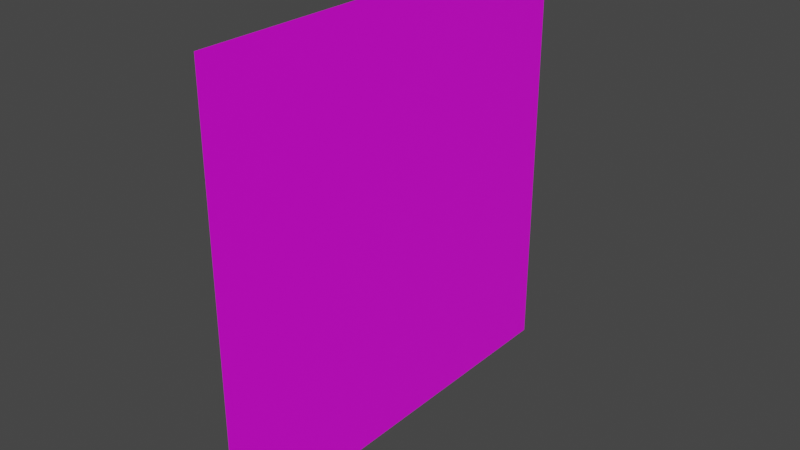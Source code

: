 # Source: grass_slimmer.blend  (saved by Blender 2.82.7; exported with 4.5.12 LTS)
import bpy
from mathutils import Matrix  # noqa: F401  (used for matrix-valued properties, if any)

bpy.ops.wm.read_factory_settings(use_empty=True)
scene = bpy.context.scene
scene.name = 'Scene'

# ---- collections
col_collection = bpy.data.collections.new('Collection'); scene.collection.children.link(col_collection)

# ---- images (referenced by path relative to the original .blend; pixels are not part of the script)
import os
ASSET_DIR = os.environ.get("B2B_ASSET_DIR", "")  # directory of the original .blend (textures are referenced by path, not embedded)
HERE = os.path.dirname(os.path.abspath(__file__))  # packed textures are extracted next to this script under _unpacked/

def load_image(name, relpath, width, height, colorspace="sRGB"):
    """Load a texture the original file referenced (path relative to the .blend, or extracted next to this script)."""
    p = next((c for c in (os.path.join(HERE, relpath), os.path.join(ASSET_DIR, relpath)) if relpath and os.path.exists(c)), "")
    if p:
        img = bpy.data.images.load(p, check_existing=True)
        img.name = name
    else:  # same state as the original file: an image datablock whose file is absent (Cycles renders it pink)
        img = bpy.data.images.new(name, width, height)
        img.source = "FILE"
        img.filepath = "//" + (relpath or name)
    img.colorspace_settings.name = colorspace
    return img
img_grass_field_png = load_image('grass_field.png', 'grass_field.png', 1024, 1024, 'sRGB')

# ---- materials (node trees are filled in below, after node groups)
mat_material_004 = bpy.data.materials.new('Material.004')
mat_material_004.use_backface_culling = True
mat_material_004.use_transparent_shadow = False

# ---- material node trees
mat_material_004.use_nodes = True; mat_material_004.node_tree.nodes.clear()
_N = mat_material_004.node_tree.nodes; _L = mat_material_004.node_tree.links
n0 = _N.new('ShaderNodeOutputMaterial'); n0.name = 'Material Output'; n0.location = (300, 300)
n1 = _N.new('ShaderNodeBsdfPrincipled'); n1.name = 'Principled BSDF'; n1.location = (10, 300)
n1.distribution = 'GGX'
n1.subsurface_method = 'BURLEY'
n1.inputs[3].default_value = 1.45
n1.inputs[27].default_value = (0.0, 0.0, 0.0, 1.0)
n1.inputs[28].default_value = 1.0
n2 = _N.new('ShaderNodeTexImage'); n2.name = 'Image Texture'; n2.location = (-280, 270)
n2.image = img_grass_field_png
_L.new(n1.outputs[0], n0.inputs[0])
_L.new(n2.outputs[0], n1.inputs[0])
n0.is_active_output = True

# ---- world
world_world = bpy.data.worlds.new('World'); scene.world = world_world
world_world.use_nodes = True; world_world.node_tree.nodes.clear()
_N = world_world.node_tree.nodes; _L = world_world.node_tree.links
n0 = _N.new('ShaderNodeOutputWorld'); n0.name = 'World Output'; n0.location = (300, 300)
n1 = _N.new('ShaderNodeBackground'); n1.name = 'Background'; n1.location = (10, 300)
n1.inputs[0].default_value = (0.05088, 0.05088, 0.05088, 1.0)
_L.new(n1.outputs[0], n0.inputs[0])
n0.is_active_output = True
world_world.color = (0.05088, 0.05088, 0.05088)
world_world.use_sun_shadow = False
world_world.sun_shadow_jitter_overblur = 0.0

# ---- meshes
me_cube_001 = bpy.data.meshes.new('Cube.001')
me_cube_001.from_pydata([(-0.0005, -1.0, -0.05), (-0.0005, -1.0, 1.95), (-0.0005, 1.0, -0.05), (-0.0005, 1.0, 1.95), (0.0005, -1.0, -0.05), (0.0005, -1.0, 1.95), (0.0005, 1.0, -0.05), (0.0005, 1.0, 1.95)], [], [(0, 1, 3, 2), (2, 6, 7, 3), (6, 7, 5, 4), (4, 5, 1, 0), (2, 6, 4, 0), (7, 3, 1, 5)])
_uv = me_cube_001.uv_layers.new(name='UVMap')
_uv.uv.foreach_set('vector', [0.0, 2.98e-08, 0.0, 1.0, 1.0, 1.0, 1.0, 0.0, 0.4396, 0.7411, 0.4396, 0.8864, 0.5604, 0.8864, 0.5604, 0.7411, 1.0, 2.98e-08, 1.0, 1.0, 0.0, 1.0, 2.98e-08, 0.0, 0.4396, 0.7411, 0.5604, 0.7411, 0.5604, 0.8864, 0.4396, 0.8864, 0.4396, 0.7411, 0.5604, 0.7411, 0.5604, 0.8864, 0.4396, 0.8864, 0.4396, 0.7411, 0.5604, 0.7411, 0.5604, 0.8864, 0.4396, 0.8864])
me_cube_001.materials.append(mat_material_004)
me_cube_001.use_remesh_fix_poles = True
me_cube_001.use_remesh_preserve_attributes = False
me_cube_001.use_mirror_vertex_groups = False
me_cube_001.update()

# ---- objects
ob_cube = bpy.data.objects.new('Cube', me_cube_001)

# ---- transforms, parenting, visibility, modifiers, constraints
ob_cube.location = (0.0, 0.0, 0.0)
ob_cube.lineart.crease_threshold = 0.0

# ---- collection membership
col_collection.objects.link(ob_cube)

# ---- scene / render settings (as saved in the file)
scene.frame_start = 1; scene.frame_end = 250; scene.frame_set(1)
scene.render.engine = 'BLENDER_EEVEE_NEXT'
scene.cycles.use_denoising = False
scene.cycles.samples = 128
scene.cycles.sampling_pattern = 'TABULATED_SOBOL'
scene.cycles.use_adaptive_sampling = False
scene.cycles.use_light_tree = False
scene.view_settings.view_transform = 'Filmic'
bpy.context.view_layer.update()

# ---- added for rendering (the .blend has no active camera and no usable light): camera, sun
cam_auto = bpy.data.cameras.new('AutoCamera')
cam_auto.lens = 50.0
cam_auto.sensor_width = 36.0
cam_auto.clip_end = 1000.0
ob_auto_camera = bpy.data.objects.new('AutoCamera', cam_auto)
scene.collection.objects.link(ob_auto_camera)
ob_auto_camera.location = (2.61693, -3.14032, 3.04354)
ob_auto_camera.rotation_euler = (1.09748, -7.21219e-08, 0.694738)
scene.camera = ob_auto_camera
light_auto_sun = bpy.data.lights.new('AutoSun', 'SUN')
light_auto_sun.energy = 3.0
light_auto_sun.angle = 0.0523599
ob_auto_sun = bpy.data.objects.new('AutoSun', light_auto_sun)
scene.collection.objects.link(ob_auto_sun)
ob_auto_sun.rotation_euler = (0.872665, 0.174533, 0.523599)
bpy.context.view_layer.update()
